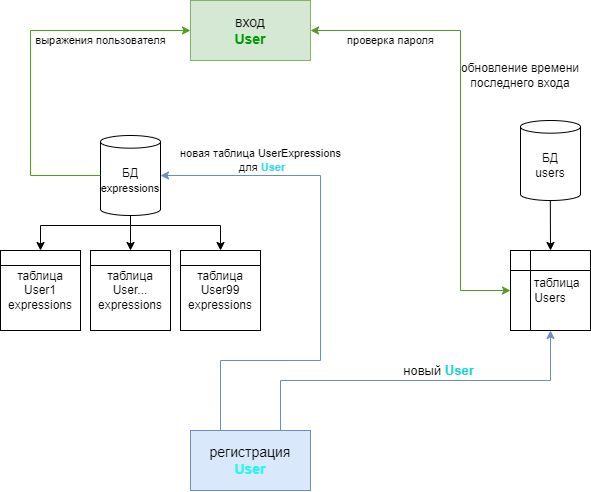

The diagram above was exported from draw.io. Its source (the exported page's mxGraphModel, read from the mxfile embedded in the PNG):
<mxGraphModel dx="989" dy="514" grid="1" gridSize="10" guides="1" tooltips="1" connect="1" arrows="1" fold="1" page="1" pageScale="1" pageWidth="827" pageHeight="1169" math="0" shadow="0">
  <root>
    <mxCell id="0" />
    <mxCell id="1" parent="0" />
    <mxCell id="ttUZG3cuN7-WcpqN5L6e-1" value="&lt;font style=&quot;font-size: 14px;&quot;&gt;регистрация&lt;br&gt;&lt;font color=&quot;#2af4f4&quot; style=&quot;font-size: 14px;&quot;&gt;&lt;b style=&quot;&quot;&gt;User&lt;/b&gt;&lt;/font&gt;&lt;/font&gt;" style="rounded=0;whiteSpace=wrap;html=1;fillColor=#dae8fc;strokeColor=#6c8ebf;" parent="1" vertex="1">
      <mxGeometry x="400" y="700" width="120" height="60" as="geometry" />
    </mxCell>
    <mxCell id="ttUZG3cuN7-WcpqN5L6e-3" value="БД&lt;br&gt;users&lt;br&gt;" style="shape=cylinder3;whiteSpace=wrap;html=1;boundedLbl=1;backgroundOutline=1;size=6.3333333333332575;" parent="1" vertex="1">
      <mxGeometry x="730" y="390" width="60" height="80" as="geometry" />
    </mxCell>
    <mxCell id="ttUZG3cuN7-WcpqN5L6e-6" value="" style="endArrow=classic;html=1;rounded=0;entryX=0.5;entryY=0;entryDx=0;entryDy=0;" parent="1" target="ttUZG3cuN7-WcpqN5L6e-7" edge="1">
      <mxGeometry width="50" height="50" relative="1" as="geometry">
        <mxPoint x="759.83" y="470" as="sourcePoint" />
        <mxPoint x="759.83" y="510" as="targetPoint" />
      </mxGeometry>
    </mxCell>
    <mxCell id="ttUZG3cuN7-WcpqN5L6e-7" value="&amp;nbsp; &amp;nbsp; таблица&lt;br&gt;Users" style="shape=internalStorage;whiteSpace=wrap;html=1;backgroundOutline=1;" parent="1" vertex="1">
      <mxGeometry x="720" y="520" width="80" height="80" as="geometry" />
    </mxCell>
    <mxCell id="ttUZG3cuN7-WcpqN5L6e-8" value="БД&lt;br&gt;&lt;font style=&quot;font-size: 11px;&quot;&gt;expressions&lt;/font&gt;" style="shape=cylinder3;whiteSpace=wrap;html=1;boundedLbl=1;backgroundOutline=1;size=6.3333333333332575;" parent="1" vertex="1">
      <mxGeometry x="310" y="405" width="60" height="80" as="geometry" />
    </mxCell>
    <mxCell id="ttUZG3cuN7-WcpqN5L6e-9" value="" style="endArrow=classic;html=1;rounded=0;entryX=0.5;entryY=0;entryDx=0;entryDy=0;" parent="1" target="ttUZG3cuN7-WcpqN5L6e-10" edge="1">
      <mxGeometry width="50" height="50" relative="1" as="geometry">
        <mxPoint x="430" y="495" as="sourcePoint" />
        <mxPoint x="429.83000000000004" y="525" as="targetPoint" />
      </mxGeometry>
    </mxCell>
    <mxCell id="ttUZG3cuN7-WcpqN5L6e-10" value="таблица&lt;br&gt;User99&lt;br&gt;expressions" style="shape=internalStorage;whiteSpace=wrap;html=1;backgroundOutline=1;dx=0;dy=15;" parent="1" vertex="1">
      <mxGeometry x="390" y="520" width="80" height="80" as="geometry" />
    </mxCell>
    <mxCell id="ttUZG3cuN7-WcpqN5L6e-11" value="" style="endArrow=none;html=1;rounded=0;" parent="1" edge="1">
      <mxGeometry width="50" height="50" relative="1" as="geometry">
        <mxPoint x="250" y="495" as="sourcePoint" />
        <mxPoint x="430" y="495" as="targetPoint" />
      </mxGeometry>
    </mxCell>
    <mxCell id="ttUZG3cuN7-WcpqN5L6e-12" value="" style="endArrow=classic;html=1;rounded=0;entryX=0.5;entryY=0;entryDx=0;entryDy=0;exitX=0.5;exitY=1;exitDx=0;exitDy=0;exitPerimeter=0;" parent="1" source="ttUZG3cuN7-WcpqN5L6e-8" edge="1">
      <mxGeometry width="50" height="50" relative="1" as="geometry">
        <mxPoint x="340" y="495" as="sourcePoint" />
        <mxPoint x="340" y="520" as="targetPoint" />
      </mxGeometry>
    </mxCell>
    <mxCell id="ttUZG3cuN7-WcpqN5L6e-13" value="" style="endArrow=classic;html=1;rounded=0;entryX=0.5;entryY=0;entryDx=0;entryDy=0;" parent="1" edge="1">
      <mxGeometry width="50" height="50" relative="1" as="geometry">
        <mxPoint x="250" y="495" as="sourcePoint" />
        <mxPoint x="250" y="520" as="targetPoint" />
      </mxGeometry>
    </mxCell>
    <mxCell id="ttUZG3cuN7-WcpqN5L6e-15" value="таблица&lt;br&gt;User1&lt;br&gt;expressions" style="shape=internalStorage;whiteSpace=wrap;html=1;backgroundOutline=1;dx=0;dy=15;" parent="1" vertex="1">
      <mxGeometry x="210" y="520" width="80" height="80" as="geometry" />
    </mxCell>
    <mxCell id="ttUZG3cuN7-WcpqN5L6e-16" value="таблица&lt;br&gt;User...&lt;br&gt;expressions" style="shape=internalStorage;whiteSpace=wrap;html=1;backgroundOutline=1;dx=0;dy=15;" parent="1" vertex="1">
      <mxGeometry x="300" y="520" width="80" height="80" as="geometry" />
    </mxCell>
    <mxCell id="ttUZG3cuN7-WcpqN5L6e-18" value="" style="endArrow=classic;html=1;rounded=0;exitX=0.75;exitY=0;exitDx=0;exitDy=0;entryX=0.5;entryY=1;entryDx=0;entryDy=0;fillColor=#dae8fc;strokeColor=#6c8ebf;" parent="1" source="ttUZG3cuN7-WcpqN5L6e-1" target="ttUZG3cuN7-WcpqN5L6e-7" edge="1">
      <mxGeometry width="50" height="50" relative="1" as="geometry">
        <mxPoint x="520" y="660" as="sourcePoint" />
        <mxPoint x="760" y="650" as="targetPoint" />
        <Array as="points">
          <mxPoint x="490" y="650" />
          <mxPoint x="760" y="650" />
        </Array>
      </mxGeometry>
    </mxCell>
    <mxCell id="ttUZG3cuN7-WcpqN5L6e-21" value="&lt;font style=&quot;font-size: 13px;&quot;&gt;новый &lt;font color=&quot;#1fd6d6&quot; style=&quot;font-size: 13px;&quot;&gt;&lt;b style=&quot;&quot;&gt;User&lt;/b&gt;&lt;/font&gt;&lt;/font&gt;" style="edgeLabel;html=1;align=center;verticalAlign=middle;resizable=0;points=[];" parent="ttUZG3cuN7-WcpqN5L6e-18" vertex="1" connectable="0">
      <mxGeometry x="0.1222" relative="1" as="geometry">
        <mxPoint y="-10" as="offset" />
      </mxGeometry>
    </mxCell>
    <mxCell id="ttUZG3cuN7-WcpqN5L6e-19" value="" style="endArrow=classic;html=1;rounded=0;exitX=0.25;exitY=0;exitDx=0;exitDy=0;entryX=1;entryY=0.5;entryDx=0;entryDy=0;fillColor=#dae8fc;strokeColor=#6c8ebf;entryPerimeter=0;" parent="1" source="ttUZG3cuN7-WcpqN5L6e-1" target="ttUZG3cuN7-WcpqN5L6e-8" edge="1">
      <mxGeometry width="50" height="50" relative="1" as="geometry">
        <mxPoint x="520" y="660" as="sourcePoint" />
        <mxPoint x="570" y="610" as="targetPoint" />
        <Array as="points">
          <mxPoint x="430" y="630" />
          <mxPoint x="530" y="630" />
          <mxPoint x="530" y="445" />
        </Array>
      </mxGeometry>
    </mxCell>
    <mxCell id="ttUZG3cuN7-WcpqN5L6e-20" value="&lt;font style=&quot;font-size: 11px;&quot;&gt;новая таблица UserExpressions&lt;br&gt;&amp;nbsp;для &lt;font color=&quot;#36d9f2&quot; style=&quot;font-size: 11px;&quot;&gt;&lt;b style=&quot;&quot;&gt;User&lt;/b&gt;&lt;/font&gt;&lt;/font&gt;" style="edgeLabel;html=1;align=center;verticalAlign=middle;resizable=0;points=[];" parent="ttUZG3cuN7-WcpqN5L6e-19" vertex="1" connectable="0">
      <mxGeometry x="-0.2968" relative="1" as="geometry">
        <mxPoint x="-60" y="-189" as="offset" />
      </mxGeometry>
    </mxCell>
    <mxCell id="LWkGTFHZ8RLKN_xRy1ci-1" value="&lt;font style=&quot;font-size: 14px;&quot;&gt;вход&lt;br&gt;&lt;font color=&quot;#009900&quot; style=&quot;font-size: 14px;&quot;&gt;&lt;b style=&quot;&quot;&gt;User&lt;/b&gt;&lt;/font&gt;&lt;/font&gt;" style="rounded=0;whiteSpace=wrap;html=1;fillColor=#d5e8d4;strokeColor=#82b366;" vertex="1" parent="1">
      <mxGeometry x="400" y="270" width="120" height="60" as="geometry" />
    </mxCell>
    <mxCell id="LWkGTFHZ8RLKN_xRy1ci-2" value="проверка пароля" style="endArrow=classic;html=1;rounded=0;entryX=1;entryY=0.5;entryDx=0;entryDy=0;exitX=0;exitY=0.5;exitDx=0;exitDy=0;fillColor=#d5e8d4;strokeColor=#529929;startArrow=classic;startFill=1;" edge="1" parent="1" source="ttUZG3cuN7-WcpqN5L6e-7" target="LWkGTFHZ8RLKN_xRy1ci-1">
      <mxGeometry x="0.6522" y="10" width="50" height="50" relative="1" as="geometry">
        <mxPoint x="500" y="460" as="sourcePoint" />
        <mxPoint x="550" y="410" as="targetPoint" />
        <Array as="points">
          <mxPoint x="670" y="560" />
          <mxPoint x="670" y="300" />
        </Array>
        <mxPoint as="offset" />
      </mxGeometry>
    </mxCell>
    <mxCell id="LWkGTFHZ8RLKN_xRy1ci-3" value="обновление времени последнего входа" style="text;html=1;align=center;verticalAlign=middle;whiteSpace=wrap;rounded=0;" vertex="1" parent="1">
      <mxGeometry x="670" y="330" width="120" height="30" as="geometry" />
    </mxCell>
    <mxCell id="LWkGTFHZ8RLKN_xRy1ci-4" value="выражения пользователя" style="endArrow=classic;html=1;rounded=0;entryX=0;entryY=0.5;entryDx=0;entryDy=0;exitX=0;exitY=0.5;exitDx=0;exitDy=0;exitPerimeter=0;fillColor=#d5e8d4;strokeColor=#4ca21a;" edge="1" parent="1" source="ttUZG3cuN7-WcpqN5L6e-8" target="LWkGTFHZ8RLKN_xRy1ci-1">
      <mxGeometry x="0.52" y="-10" width="50" height="50" relative="1" as="geometry">
        <mxPoint x="500" y="460" as="sourcePoint" />
        <mxPoint x="550" y="410" as="targetPoint" />
        <Array as="points">
          <mxPoint x="240" y="445" />
          <mxPoint x="240" y="300" />
        </Array>
        <mxPoint as="offset" />
      </mxGeometry>
    </mxCell>
  </root>
</mxGraphModel>